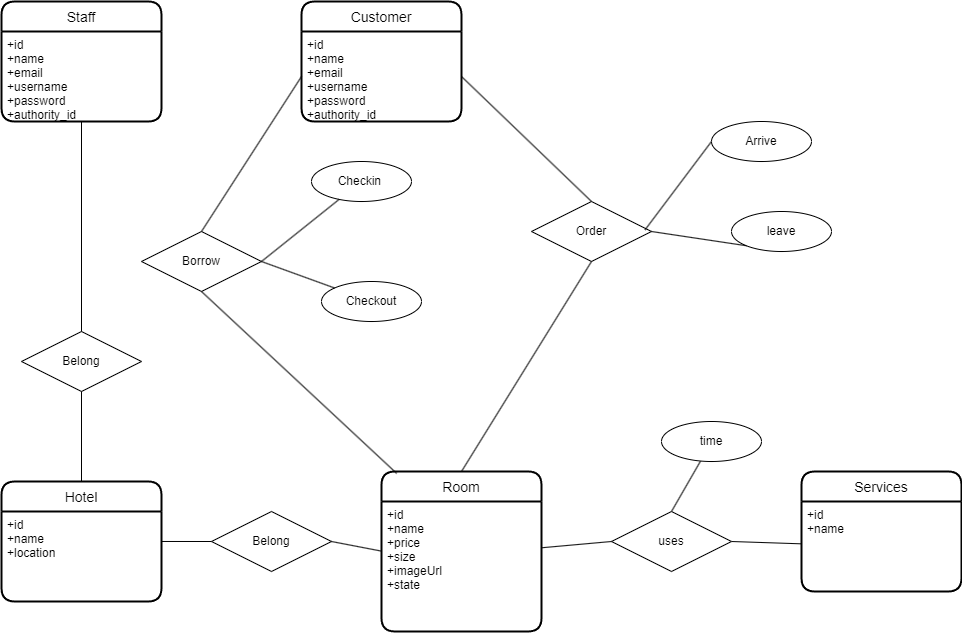

The diagram above was exported from draw.io. Its source (the exported page's mxGraphModel, read from the mxfile embedded in the PNG):
<mxGraphModel dx="1673" dy="1784" grid="1" gridSize="10" guides="1" tooltips="1" connect="1" arrows="1" fold="1" page="1" pageScale="1" pageWidth="1100" pageHeight="850" background="none" math="0" shadow="0">
  <root>
    <mxCell id="0" />
    <mxCell id="1" parent="0" />
    <mxCell id="Kd_VAQXIcEHXok77GXxw-1" value="Staff" style="swimlane;childLayout=stackLayout;horizontal=1;startSize=30;horizontalStack=0;rounded=1;fontSize=14;fontStyle=0;strokeWidth=2;resizeParent=0;resizeLast=1;shadow=0;dashed=0;align=center;" vertex="1" parent="1">
      <mxGeometry x="100" y="-210" width="160" height="120" as="geometry" />
    </mxCell>
    <mxCell id="Kd_VAQXIcEHXok77GXxw-2" value="+id&#10;+name&#10;+email&#10;+username&#10;+password&#10;+authority_id" style="align=left;strokeColor=none;fillColor=none;spacingLeft=4;fontSize=12;verticalAlign=top;resizable=0;rotatable=0;part=1;" vertex="1" parent="Kd_VAQXIcEHXok77GXxw-1">
      <mxGeometry y="30" width="160" height="90" as="geometry" />
    </mxCell>
    <mxCell id="Kd_VAQXIcEHXok77GXxw-8" value="Hotel" style="swimlane;childLayout=stackLayout;horizontal=1;startSize=30;horizontalStack=0;rounded=1;fontSize=14;fontStyle=0;strokeWidth=2;resizeParent=0;resizeLast=1;shadow=0;dashed=0;align=center;" vertex="1" parent="1">
      <mxGeometry x="100" y="270" width="160" height="120" as="geometry" />
    </mxCell>
    <mxCell id="Kd_VAQXIcEHXok77GXxw-9" value="+id&#10;+name&#10;+location" style="align=left;strokeColor=none;fillColor=none;spacingLeft=4;fontSize=12;verticalAlign=top;resizable=0;rotatable=0;part=1;" vertex="1" parent="Kd_VAQXIcEHXok77GXxw-8">
      <mxGeometry y="30" width="160" height="90" as="geometry" />
    </mxCell>
    <mxCell id="Kd_VAQXIcEHXok77GXxw-10" value="Room" style="swimlane;childLayout=stackLayout;horizontal=1;startSize=30;horizontalStack=0;rounded=1;fontSize=14;fontStyle=0;strokeWidth=2;resizeParent=0;resizeLast=1;shadow=0;dashed=0;align=center;" vertex="1" parent="1">
      <mxGeometry x="480" y="260" width="160" height="160" as="geometry" />
    </mxCell>
    <mxCell id="Kd_VAQXIcEHXok77GXxw-11" value="+id&#10;+name&#10;+price&#10;+size&#10;+imageUrl&#10;+state" style="align=left;strokeColor=none;fillColor=none;spacingLeft=4;fontSize=12;verticalAlign=top;resizable=0;rotatable=0;part=1;" vertex="1" parent="Kd_VAQXIcEHXok77GXxw-10">
      <mxGeometry y="30" width="160" height="130" as="geometry" />
    </mxCell>
    <mxCell id="Kd_VAQXIcEHXok77GXxw-16" value="Services" style="swimlane;childLayout=stackLayout;horizontal=1;startSize=30;horizontalStack=0;rounded=1;fontSize=14;fontStyle=0;strokeWidth=2;resizeParent=0;resizeLast=1;shadow=0;dashed=0;align=center;" vertex="1" parent="1">
      <mxGeometry x="900" y="260" width="160" height="120" as="geometry" />
    </mxCell>
    <mxCell id="Kd_VAQXIcEHXok77GXxw-17" value="+id&#10;+name" style="align=left;strokeColor=none;fillColor=none;spacingLeft=4;fontSize=12;verticalAlign=top;resizable=0;rotatable=0;part=1;" vertex="1" parent="Kd_VAQXIcEHXok77GXxw-16">
      <mxGeometry y="30" width="160" height="90" as="geometry" />
    </mxCell>
    <mxCell id="Kd_VAQXIcEHXok77GXxw-46" value="Belong" style="shape=rhombus;perimeter=rhombusPerimeter;whiteSpace=wrap;html=1;align=center;" vertex="1" parent="1">
      <mxGeometry x="310" y="300" width="120" height="60" as="geometry" />
    </mxCell>
    <mxCell id="Kd_VAQXIcEHXok77GXxw-47" value="" style="endArrow=none;html=1;rounded=0;strokeWidth=1;exitX=1;exitY=0.333;exitDx=0;exitDy=0;exitPerimeter=0;entryX=0;entryY=0.5;entryDx=0;entryDy=0;" edge="1" parent="1" source="Kd_VAQXIcEHXok77GXxw-9" target="Kd_VAQXIcEHXok77GXxw-46">
      <mxGeometry relative="1" as="geometry">
        <mxPoint x="290" y="260.00476190476195" as="sourcePoint" />
        <mxPoint x="350" y="320" as="targetPoint" />
      </mxGeometry>
    </mxCell>
    <mxCell id="Kd_VAQXIcEHXok77GXxw-48" value="" style="endArrow=none;html=1;rounded=0;strokeWidth=1;exitX=1;exitY=0.5;exitDx=0;exitDy=0;" edge="1" parent="1" source="Kd_VAQXIcEHXok77GXxw-46" target="Kd_VAQXIcEHXok77GXxw-11">
      <mxGeometry relative="1" as="geometry">
        <mxPoint x="400" y="300.00476190476195" as="sourcePoint" />
        <mxPoint x="472.72727272727275" y="301.73636363636365" as="targetPoint" />
      </mxGeometry>
    </mxCell>
    <mxCell id="Kd_VAQXIcEHXok77GXxw-49" value="" style="endArrow=none;html=1;rounded=0;strokeWidth=1;exitX=1;exitY=0.5;exitDx=0;exitDy=0;" edge="1" parent="1" source="Kd_VAQXIcEHXok77GXxw-50" target="Kd_VAQXIcEHXok77GXxw-17">
      <mxGeometry relative="1" as="geometry">
        <mxPoint x="690" y="319.13476190476194" as="sourcePoint" />
        <mxPoint x="762.7272727272727" y="320.86636363636364" as="targetPoint" />
      </mxGeometry>
    </mxCell>
    <mxCell id="Kd_VAQXIcEHXok77GXxw-95" style="edgeStyle=none;rounded=0;orthogonalLoop=1;jettySize=auto;html=1;exitX=0.5;exitY=0;exitDx=0;exitDy=0;strokeWidth=1;endArrow=none;endFill=0;" edge="1" parent="1" source="Kd_VAQXIcEHXok77GXxw-50" target="Kd_VAQXIcEHXok77GXxw-93">
      <mxGeometry relative="1" as="geometry" />
    </mxCell>
    <mxCell id="Kd_VAQXIcEHXok77GXxw-50" value="uses" style="shape=rhombus;perimeter=rhombusPerimeter;whiteSpace=wrap;html=1;align=center;" vertex="1" parent="1">
      <mxGeometry x="710" y="300" width="120" height="60" as="geometry" />
    </mxCell>
    <mxCell id="Kd_VAQXIcEHXok77GXxw-51" value="" style="endArrow=none;html=1;rounded=0;strokeWidth=1;entryX=0;entryY=0.5;entryDx=0;entryDy=0;exitX=1;exitY=0.356;exitDx=0;exitDy=0;exitPerimeter=0;" edge="1" parent="1" source="Kd_VAQXIcEHXok77GXxw-11" target="Kd_VAQXIcEHXok77GXxw-50">
      <mxGeometry relative="1" as="geometry">
        <mxPoint x="670" y="270.00476190476195" as="sourcePoint" />
        <mxPoint x="742.7272727272727" y="271.73636363636365" as="targetPoint" />
      </mxGeometry>
    </mxCell>
    <mxCell id="Kd_VAQXIcEHXok77GXxw-54" value="Order" style="shape=rhombus;perimeter=rhombusPerimeter;whiteSpace=wrap;html=1;align=center;" vertex="1" parent="1">
      <mxGeometry x="630" y="-10" width="120" height="60" as="geometry" />
    </mxCell>
    <mxCell id="Kd_VAQXIcEHXok77GXxw-60" value="Customer" style="swimlane;childLayout=stackLayout;horizontal=1;startSize=30;horizontalStack=0;rounded=1;fontSize=14;fontStyle=0;strokeWidth=2;resizeParent=0;resizeLast=1;shadow=0;dashed=0;align=center;" vertex="1" parent="1">
      <mxGeometry x="400" y="-210" width="160" height="120" as="geometry" />
    </mxCell>
    <mxCell id="Kd_VAQXIcEHXok77GXxw-61" value="+id&#10;+name&#10;+email&#10;+username&#10;+password&#10;+authority_id" style="align=left;strokeColor=none;fillColor=none;spacingLeft=4;fontSize=12;verticalAlign=top;resizable=0;rotatable=0;part=1;" vertex="1" parent="Kd_VAQXIcEHXok77GXxw-60">
      <mxGeometry y="30" width="160" height="90" as="geometry" />
    </mxCell>
    <mxCell id="Kd_VAQXIcEHXok77GXxw-67" value="" style="endArrow=none;html=1;rounded=0;strokeWidth=1;exitX=0.5;exitY=1;exitDx=0;exitDy=0;entryX=0.5;entryY=0;entryDx=0;entryDy=0;" edge="1" parent="1" source="Kd_VAQXIcEHXok77GXxw-54" target="Kd_VAQXIcEHXok77GXxw-10">
      <mxGeometry relative="1" as="geometry">
        <mxPoint x="590" y="180" as="sourcePoint" />
        <mxPoint x="590" y="260" as="targetPoint" />
      </mxGeometry>
    </mxCell>
    <mxCell id="Kd_VAQXIcEHXok77GXxw-74" value="" style="endArrow=none;html=1;rounded=0;strokeWidth=1;exitX=1;exitY=0.5;exitDx=0;exitDy=0;entryX=0.5;entryY=0;entryDx=0;entryDy=0;" edge="1" parent="1" source="Kd_VAQXIcEHXok77GXxw-61" target="Kd_VAQXIcEHXok77GXxw-54">
      <mxGeometry relative="1" as="geometry">
        <mxPoint x="420" y="-200" as="sourcePoint" />
        <mxPoint x="499.99999999999955" y="-130.00000000000023" as="targetPoint" />
      </mxGeometry>
    </mxCell>
    <mxCell id="Kd_VAQXIcEHXok77GXxw-76" value="Borrow" style="shape=rhombus;perimeter=rhombusPerimeter;whiteSpace=wrap;html=1;align=center;" vertex="1" parent="1">
      <mxGeometry x="240" y="20" width="120" height="60" as="geometry" />
    </mxCell>
    <mxCell id="Kd_VAQXIcEHXok77GXxw-77" value="" style="endArrow=none;html=1;rounded=0;strokeWidth=1;exitX=0;exitY=0.5;exitDx=0;exitDy=0;entryX=0.5;entryY=0;entryDx=0;entryDy=0;" edge="1" parent="1" source="Kd_VAQXIcEHXok77GXxw-61" target="Kd_VAQXIcEHXok77GXxw-76">
      <mxGeometry relative="1" as="geometry">
        <mxPoint x="269.99999999999955" y="-270.0000000000002" as="sourcePoint" />
        <mxPoint x="299.99999999999955" y="45" as="targetPoint" />
      </mxGeometry>
    </mxCell>
    <mxCell id="Kd_VAQXIcEHXok77GXxw-78" value="" style="endArrow=none;html=1;rounded=0;strokeWidth=1;exitX=0.5;exitY=1;exitDx=0;exitDy=0;entryX=0.095;entryY=0.012;entryDx=0;entryDy=0;entryPerimeter=0;" edge="1" parent="1" source="Kd_VAQXIcEHXok77GXxw-76" target="Kd_VAQXIcEHXok77GXxw-10">
      <mxGeometry relative="1" as="geometry">
        <mxPoint x="419.99999999999955" y="104.99999999999977" as="sourcePoint" />
        <mxPoint x="439.99999999999955" y="380" as="targetPoint" />
      </mxGeometry>
    </mxCell>
    <mxCell id="Kd_VAQXIcEHXok77GXxw-79" value="Belong" style="shape=rhombus;perimeter=rhombusPerimeter;whiteSpace=wrap;html=1;align=center;" vertex="1" parent="1">
      <mxGeometry x="120" y="120" width="120" height="60" as="geometry" />
    </mxCell>
    <mxCell id="Kd_VAQXIcEHXok77GXxw-80" value="" style="endArrow=none;html=1;rounded=0;strokeWidth=1;exitX=0.5;exitY=1;exitDx=0;exitDy=0;entryX=0.5;entryY=0;entryDx=0;entryDy=0;" edge="1" parent="1" source="Kd_VAQXIcEHXok77GXxw-2" target="Kd_VAQXIcEHXok77GXxw-79">
      <mxGeometry relative="1" as="geometry">
        <mxPoint x="69.99999999999955" y="9.999999999999773" as="sourcePoint" />
        <mxPoint x="-10.000000000000455" y="175" as="targetPoint" />
      </mxGeometry>
    </mxCell>
    <mxCell id="Kd_VAQXIcEHXok77GXxw-83" value="" style="endArrow=none;html=1;rounded=0;strokeWidth=1;exitX=0.5;exitY=1;exitDx=0;exitDy=0;entryX=0.5;entryY=0;entryDx=0;entryDy=0;" edge="1" parent="1" source="Kd_VAQXIcEHXok77GXxw-79" target="Kd_VAQXIcEHXok77GXxw-8">
      <mxGeometry relative="1" as="geometry">
        <mxPoint x="59.999999999999545" y="69.99999999999977" as="sourcePoint" />
        <mxPoint x="-20.000000000000455" y="235" as="targetPoint" />
      </mxGeometry>
    </mxCell>
    <mxCell id="Kd_VAQXIcEHXok77GXxw-84" value="leave" style="ellipse;whiteSpace=wrap;html=1;align=center;" vertex="1" parent="1">
      <mxGeometry x="830" width="100" height="40" as="geometry" />
    </mxCell>
    <mxCell id="Kd_VAQXIcEHXok77GXxw-85" value="" style="endArrow=none;html=1;rounded=0;strokeWidth=1;exitX=0;exitY=1;exitDx=0;exitDy=0;entryX=1;entryY=0.5;entryDx=0;entryDy=0;" edge="1" parent="1" source="Kd_VAQXIcEHXok77GXxw-84" target="Kd_VAQXIcEHXok77GXxw-54">
      <mxGeometry relative="1" as="geometry">
        <mxPoint x="800" y="80" as="sourcePoint" />
        <mxPoint x="670" y="290" as="targetPoint" />
      </mxGeometry>
    </mxCell>
    <mxCell id="Kd_VAQXIcEHXok77GXxw-86" value="Arrive" style="ellipse;whiteSpace=wrap;html=1;align=center;" vertex="1" parent="1">
      <mxGeometry x="810" y="-90" width="100" height="40" as="geometry" />
    </mxCell>
    <mxCell id="Kd_VAQXIcEHXok77GXxw-88" value="" style="endArrow=none;html=1;rounded=0;strokeWidth=1;exitX=0.946;exitY=0.473;exitDx=0;exitDy=0;entryX=0;entryY=0.5;entryDx=0;entryDy=0;exitPerimeter=0;" edge="1" parent="1" source="Kd_VAQXIcEHXok77GXxw-54" target="Kd_VAQXIcEHXok77GXxw-86">
      <mxGeometry relative="1" as="geometry">
        <mxPoint x="630.0044793961578" y="19.9955678634599" as="sourcePoint" />
        <mxPoint x="535.1500000000004" y="5.77" as="targetPoint" />
      </mxGeometry>
    </mxCell>
    <mxCell id="Kd_VAQXIcEHXok77GXxw-89" value="Checkin&amp;nbsp;" style="ellipse;whiteSpace=wrap;html=1;align=center;" vertex="1" parent="1">
      <mxGeometry x="410" y="-50" width="100" height="40" as="geometry" />
    </mxCell>
    <mxCell id="Kd_VAQXIcEHXok77GXxw-90" value="Checkout" style="ellipse;whiteSpace=wrap;html=1;align=center;" vertex="1" parent="1">
      <mxGeometry x="420" y="70" width="100" height="40" as="geometry" />
    </mxCell>
    <mxCell id="Kd_VAQXIcEHXok77GXxw-91" value="" style="endArrow=none;html=1;rounded=0;strokeWidth=1;entryX=1;entryY=0.5;entryDx=0;entryDy=0;" edge="1" parent="1" source="Kd_VAQXIcEHXok77GXxw-89" target="Kd_VAQXIcEHXok77GXxw-76">
      <mxGeometry relative="1" as="geometry">
        <mxPoint x="410" y="-125.00000000000023" as="sourcePoint" />
        <mxPoint x="310" y="30" as="targetPoint" />
      </mxGeometry>
    </mxCell>
    <mxCell id="Kd_VAQXIcEHXok77GXxw-92" value="" style="endArrow=none;html=1;rounded=0;strokeWidth=1;entryX=1;entryY=0.5;entryDx=0;entryDy=0;" edge="1" parent="1" source="Kd_VAQXIcEHXok77GXxw-90" target="Kd_VAQXIcEHXok77GXxw-76">
      <mxGeometry relative="1" as="geometry">
        <mxPoint x="854.8544793961578" y="44.2255678634599" as="sourcePoint" />
        <mxPoint x="760.0000000000005" y="30" as="targetPoint" />
      </mxGeometry>
    </mxCell>
    <mxCell id="Kd_VAQXIcEHXok77GXxw-93" value="time" style="ellipse;whiteSpace=wrap;html=1;align=center;" vertex="1" parent="1">
      <mxGeometry x="760" y="210" width="100" height="40" as="geometry" />
    </mxCell>
  </root>
</mxGraphModel>